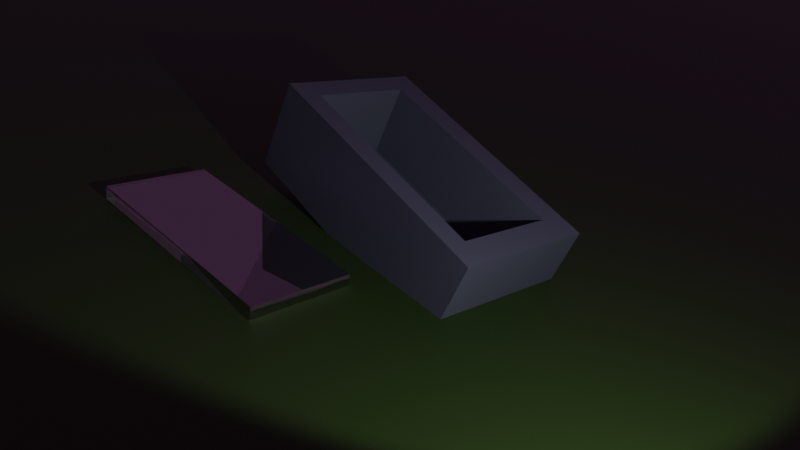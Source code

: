 # Source: cryosleep.blend  (saved by Blender 2.93.20; exported with 4.5.12 LTS)
import bpy
from mathutils import Matrix  # noqa: F401  (used for matrix-valued properties, if any)

bpy.ops.wm.read_factory_settings(use_empty=True)
scene = bpy.context.scene
scene.name = 'Scene'

# ---- collections
col_collection = bpy.data.collections.new('Collection'); scene.collection.children.link(col_collection)

# ---- materials (node trees are filled in below, after node groups)
mat_material_008 = bpy.data.materials.new('Material.008')
mat_material_006 = bpy.data.materials.new('Material.006')
mat_material_007 = bpy.data.materials.new('Material.007')

# ---- material node trees
mat_material_008.use_nodes = True; mat_material_008.node_tree.nodes.clear()
_N = mat_material_008.node_tree.nodes; _L = mat_material_008.node_tree.links
n0 = _N.new('ShaderNodeBsdfPrincipled'); n0.name = 'Principled BSDF'; n0.location = (10, 300)
n0.distribution = 'GGX'
n0.subsurface_method = 'BURLEY'
n0.inputs[0].default_value = (0.02149, 0.04445, 0.006113, 1.0)
n0.inputs[3].default_value = 1.45
n0.inputs[27].default_value = (0.0, 0.0, 0.0, 1.0)
n0.inputs[28].default_value = 1.0
n1 = _N.new('ShaderNodeOutputMaterial'); n1.name = 'Material Output'; n1.location = (300, 300)
_L.new(n0.outputs[0], n1.inputs[0])
n1.is_active_output = True
mat_material_006.use_nodes = True; mat_material_006.node_tree.nodes.clear()
_N = mat_material_006.node_tree.nodes; _L = mat_material_006.node_tree.links
n0 = _N.new('ShaderNodeBsdfPrincipled'); n0.name = 'Principled BSDF'; n0.location = (10, 300)
n0.distribution = 'GGX'
n0.subsurface_method = 'BURLEY'
n0.inputs[0].default_value = (0.1205, 0.1339, 0.1789, 1.0)
n0.inputs[1].default_value = 0.3081
n0.inputs[2].default_value = 0.332
n0.inputs[3].default_value = 1.45
n0.inputs[13].default_value = 0.398
n0.inputs[14].default_value = (0.8284, 0.831, 0.8398, 1.0)
n0.inputs[27].default_value = (0.0, 0.0, 0.0, 1.0)
n0.inputs[28].default_value = 1.0
n1 = _N.new('ShaderNodeOutputMaterial'); n1.name = 'Material Output'; n1.location = (300, 300)
_L.new(n0.outputs[0], n1.inputs[0])
n1.is_active_output = True
mat_material_007.use_nodes = True; mat_material_007.node_tree.nodes.clear()
_N = mat_material_007.node_tree.nodes; _L = mat_material_007.node_tree.links
n0 = _N.new('ShaderNodeOutputMaterial'); n0.name = 'Material Output'; n0.location = (300, 300)
n1 = _N.new('ShaderNodeBsdfGlass'); n1.name = 'Glass BSDF'; n1.location = (10, 300)
n1.distribution = 'BECKMANN'
n1.inputs[2].default_value = 5.0
_L.new(n1.outputs[0], n0.inputs[0])
n0.is_active_output = True

# ---- world
world_world = bpy.data.worlds.new('World'); scene.world = world_world
world_world.use_nodes = True; world_world.node_tree.nodes.clear()
_N = world_world.node_tree.nodes; _L = world_world.node_tree.links
n0 = _N.new('ShaderNodeOutputWorld'); n0.name = 'World Output'; n0.location = (300, 300)
n1 = _N.new('ShaderNodeBackground'); n1.name = 'Background'; n1.location = (10, 300)
n1.inputs[0].default_value = (0.009721, 0.004391, 0.009721, 1.0)
n1.inputs[1].default_value = 5.1
_L.new(n1.outputs[0], n0.inputs[0])
n0.is_active_output = True
world_world.color = (0.05088, 0.05088, 0.05088)
world_world.use_sun_shadow = False
world_world.sun_shadow_jitter_overblur = 0.0

# ---- cameras
cam_camera = bpy.data.cameras.new('Camera')
cam_camera.clip_end = 100.0
cam_camera.lens = 35.36
cam_camera.ortho_scale = 7.314

# ---- lights
light_light = bpy.data.lights.new('Light', 'SPOT')
light_light.color = (0.9576, 0.9681, 1.0)
light_light.transmission_factor = 0.0
light_light.energy = 590.2
light_light.shadow_soft_size = 0.1
light_light.shadow_maximum_resolution = 0.006
light_light.use_absolute_resolution = True
light_light.spot_size = 1.811

# ---- meshes
me_plane = bpy.data.meshes.new('Plane')
me_plane.from_pydata([(-1.0, -1.0, 0.0), (1.0, -1.0, 0.0), (-1.0, 1.0, 0.0), (1.0, 1.0, 0.0)], [], [(0, 1, 3, 2)])
_uv = me_plane.uv_layers.new(name='UVMap')
_uv.uv.foreach_set('vector', [0.0, 0.0, 1.0, 0.0, 1.0, 1.0, 0.0, 1.0])
me_plane.materials.append(mat_material_008)
me_plane.use_remesh_fix_poles = True
me_plane.use_remesh_preserve_attributes = False
me_plane.update()
me_cube_001 = bpy.data.meshes.new('Cube.001')
me_cube_001.from_pydata([(-1.131, -1.495, -0.51), (-1.068, -1.767, 0.6806), (-0.8741, 1.869, 0.2441), (-0.8106, 1.597, 1.435), (0.8601, -1.617, -0.6441), (0.9236, -1.889, 0.5465), (1.117, 1.747, 0.11), (1.181, 1.475, 1.301), (-0.5997, 1.852, 0.2256), (-0.5362, 1.58, 1.416), (-0.8567, -1.512, -0.5285), (-0.7932, -1.783, 0.6621), (0.842, 1.496, 1.323), (0.5215, -1.596, -0.6213), (0.7785, 1.767, 0.1328), (0.585, -1.868, 0.5693), (-1.106, -1.161, -0.4352), (-1.042, -1.433, 0.7555), (0.8856, -1.283, -0.5693), (0.9491, -1.555, 0.6214), (-0.7677, -1.45, 0.737), (-0.8312, -1.178, -0.4537), (0.6105, -1.534, 0.6442), (0.547, -1.262, -0.5465), (-0.833, 1.305, 1.369), (1.095, 1.454, 0.04447), (-0.8965, 1.576, 0.1785), (1.158, 1.183, 1.235), (-0.5585, 1.288, 1.351), (-0.622, 1.56, 0.1601), (0.8197, 1.203, 1.258), (0.7562, 1.475, 0.06727), (-0.7999, -1.312, 0.1333), (0.5783, -1.396, 0.04053), (-0.5907, 1.426, 0.7471), (0.7875, 1.341, 0.6543), (-0.8204, -1.224, -0.2503), (0.5578, -1.309, -0.3431), (-0.6112, 1.513, 0.3634), (0.767, 1.429, 0.2706), (-2.908, -0.5952, 0.03142), (-2.908, 2.261, 0.04575), (-1.572, -0.596, -0.05298), (-1.572, 2.26, -0.03865), (-2.898, -0.5989, 0.1958), (-2.897, 2.258, 0.2101), (-1.562, -0.5997, 0.1114), (-1.562, 2.257, 0.1257)], [], [(26, 24, 3, 2), (14, 12, 7, 6), (18, 19, 5, 4), (10, 11, 1, 0), (23, 18, 4, 13), (20, 17, 1, 11), (22, 20, 11, 15), (16, 21, 10, 0), (13, 15, 11, 10), (2, 3, 9, 8), (4, 5, 15, 13), (19, 22, 15, 5), (21, 23, 13, 10), (8, 9, 12, 14), (29, 31, 23, 21), (27, 30, 22, 19), (26, 29, 21, 16), (30, 28, 34, 35), (28, 24, 17, 20), (31, 25, 18, 23), (25, 27, 19, 18), (0, 1, 17, 16), (6, 7, 27, 25), (14, 6, 25, 31), (9, 3, 24, 28), (12, 9, 28, 30), (2, 8, 29, 26), (7, 12, 30, 27), (8, 14, 31, 29), (16, 17, 24, 26), (32, 33, 37, 36), (22, 30, 35, 33), (28, 20, 32, 34), (20, 22, 33, 32), (39, 38, 36, 37), (34, 32, 36, 38), (35, 34, 38, 39), (33, 35, 39, 37), (40, 41, 43, 42), (42, 43, 47, 46), (46, 47, 45, 44), (44, 45, 41, 40), (42, 46, 44, 40), (47, 43, 41, 45)])
me_cube_001.polygons.foreach_set('material_index', [0, 0, 0, 0, 0, 0, 0, 0, 0, 0, 0, 0, 0, 0, 0, 0, 0, 0, 0, 0, 0, 0, 0, 0, 0, 0, 0, 0, 0, 0, 0, 0, 0, 0, 0, 0, 0, 0, 1, 1, 1, 1, 1, 1])
_uv = me_cube_001.uv_layers.new(name='UVMap')
_uv.uv.foreach_set('vector', [0.375, 0.1875, 0.625, 0.1875, 0.625, 0.25, 0.375, 0.25, 0.375, 0.4369, 0.625, 0.4369, 0.625, 0.5, 0.375, 0.5, 0.375, 0.625, 0.625, 0.625, 0.625, 0.75, 0.375, 0.75, 0.375, 0.875, 0.625, 0.875, 0.625, 1.0, 0.375, 1.0, 0.3119, 0.625, 0.375, 0.625, 0.375, 0.75, 0.3119, 0.75, 0.75, 0.625, 0.875, 0.625, 0.875, 0.75, 0.75, 0.75, 0.6881, 0.625, 0.75, 0.625, 0.75, 0.75, 0.6881, 0.75, 0.125, 0.625, 0.25, 0.625, 0.25, 0.75, 0.125, 0.75, 0.375, 0.8131, 0.625, 0.8131, 0.625, 0.875, 0.375, 0.875, 0.375, 0.25, 0.625, 0.25, 0.625, 0.375, 0.375, 0.375, 0.375, 0.75, 0.625, 0.75, 0.625, 0.8131, 0.375, 0.8131, 0.625, 0.625, 0.6881, 0.625, 0.6881, 0.75, 0.625, 0.75, 0.25, 0.625, 0.3119, 0.625, 0.3119, 0.75, 0.25, 0.75, 0.375, 0.375, 0.625, 0.375, 0.625, 0.4369, 0.375, 0.4369, 0.25, 0.5625, 0.3119, 0.5625, 0.3119, 0.625, 0.25, 0.625, 0.625, 0.5625, 0.6881, 0.5625, 0.6881, 0.625, 0.625, 0.625, 0.125, 0.5625, 0.25, 0.5625, 0.25, 0.625, 0.125, 0.625, 0.6881, 0.5625, 0.75, 0.5625, 0.75, 0.5625, 0.6881, 0.5625, 0.75, 0.5625, 0.875, 0.5625, 0.875, 0.625, 0.75, 0.625, 0.3119, 0.5625, 0.375, 0.5625, 0.375, 0.625, 0.3119, 0.625, 0.375, 0.5625, 0.625, 0.5625, 0.625, 0.625, 0.375, 0.625, 0.375, 0.0, 0.625, 0.0, 0.625, 0.125, 0.375, 0.125, 0.375, 0.5, 0.625, 0.5, 0.625, 0.5625, 0.375, 0.5625, 0.3119, 0.5, 0.375, 0.5, 0.375, 0.5625, 0.3119, 0.5625, 0.75, 0.5, 0.875, 0.5, 0.875, 0.5625, 0.75, 0.5625, 0.6881, 0.5, 0.75, 0.5, 0.75, 0.5625, 0.6881, 0.5625, 0.125, 0.5, 0.25, 0.5, 0.25, 0.5625, 0.125, 0.5625, 0.625, 0.5, 0.6881, 0.5, 0.6881, 0.5625, 0.625, 0.5625, 0.25, 0.5, 0.3119, 0.5, 0.3119, 0.5625, 0.25, 0.5625, 0.375, 0.125, 0.625, 0.125, 0.625, 0.1875, 0.375, 0.1875, 0.75, 0.625, 0.6881, 0.625, 0.6881, 0.625, 0.75, 0.625, 0.6881, 0.625, 0.6881, 0.5625, 0.6881, 0.5625, 0.6881, 0.625, 0.75, 0.5625, 0.75, 0.625, 0.75, 0.625, 0.75, 0.5625, 0.75, 0.625, 0.6881, 0.625, 0.6881, 0.625, 0.75, 0.625, 0.6881, 0.5625, 0.75, 0.5625, 0.75, 0.625, 0.6881, 0.625, 0.75, 0.5625, 0.75, 0.625, 0.75, 0.625, 0.75, 0.5625, 0.6881, 0.5625, 0.75, 0.5625, 0.75, 0.5625, 0.6881, 0.5625, 0.6881, 0.625, 0.6881, 0.5625, 0.6881, 0.5625, 0.6881, 0.625, 0.375, 0.0, 0.625, 0.0, 0.625, 0.25, 0.375, 0.25, 0.375, 0.25, 0.625, 0.25, 0.625, 0.5, 0.375, 0.5, 0.375, 0.5, 0.625, 0.5, 0.625, 0.75, 0.375, 0.75, 0.375, 0.75, 0.625, 0.75, 0.625, 1.0, 0.375, 1.0, 0.125, 0.5, 0.375, 0.5, 0.375, 0.75, 0.125, 0.75, 0.625, 0.5, 0.875, 0.5, 0.875, 0.75, 0.625, 0.75])
me_cube_001.materials.append(mat_material_006)
me_cube_001.materials.append(mat_material_007)
me_cube_001.use_remesh_fix_poles = True
me_cube_001.use_remesh_preserve_attributes = False
me_cube_001.update()

# ---- objects
ob_light = bpy.data.objects.new('Light', light_light)
ob_camera = bpy.data.objects.new('Camera', cam_camera)
ob_plane = bpy.data.objects.new('Plane', me_plane)
ob_cube = bpy.data.objects.new('Cube', me_cube_001)

# ---- transforms, parenting, visibility, modifiers, constraints
ob_light.location = (6.454, -1.022, 3.22)
ob_light.rotation_euler = (7.752, -0.2054, 1.368)
ob_light.lock_rotations_4d = False
ob_light.empty_display_type = 'ARROWS'
ob_light.color = (0.0, 0.0, 0.0, 0.0)
ob_light.lineart.crease_threshold = 0.0
ob_camera.location = (7.588, -5.122, 4.579)
ob_camera.rotation_euler = (1.101, -0.1961, 1.112)
ob_camera.lock_rotations_4d = False
ob_camera.empty_display_type = 'ARROWS'
ob_camera.color = (0.0, 0.0, 0.0, 0.0)
ob_camera.display_type = 'WIRE'
ob_camera.lineart.crease_threshold = 0.0
ob_plane.location = (-2.035, 0.2068, 0.0)
ob_plane.scale = (48.38, 48.38, 48.38)
ob_cube.location = (-0.05682, -0.2544, 0.1389)
ob_cube.rotation_euler = (0.0, -0.05896, 1.912)

# ---- collection membership
col_collection.objects.link(ob_light)
col_collection.objects.link(ob_camera)
col_collection.objects.link(ob_plane)
col_collection.objects.link(ob_cube)

# ---- scene / render settings (as saved in the file)
scene.camera = ob_camera
scene.frame_start = 1; scene.frame_end = 80; scene.frame_set(62)
scene.render.engine = 'CYCLES'
scene.render.image_settings.file_format = 'FFMPEG'
scene.render.image_settings.color_mode = 'RGB'
scene.cycles.use_denoising = False
scene.cycles.samples = 128
scene.cycles.sampling_pattern = 'TABULATED_SOBOL'
scene.cycles.use_light_tree = False
scene.view_settings.view_transform = 'Filmic'
bpy.context.view_layer.update()
